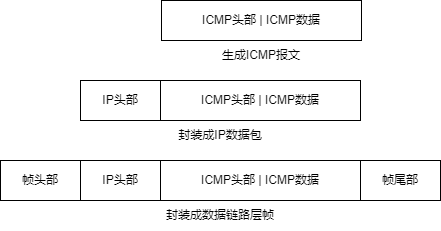

The diagram above was exported from draw.io. Its source (the exported page's mxGraphModel, read from the mxfile embedded in the PNG):
<mxGraphModel dx="1066" dy="733" grid="1" gridSize="10" guides="1" tooltips="1" connect="1" arrows="1" fold="1" page="1" pageScale="1" pageWidth="827" pageHeight="1169" math="0" shadow="0">
  <root>
    <mxCell id="0" />
    <mxCell id="1" parent="0" />
    <mxCell id="KWWsWbiIQHNfsISVQszz-5" value="" style="rounded=0;whiteSpace=wrap;html=1;" parent="1" vertex="1">
      <mxGeometry x="159" y="200" width="440" height="40" as="geometry" />
    </mxCell>
    <mxCell id="KWWsWbiIQHNfsISVQszz-3" value="" style="rounded=0;whiteSpace=wrap;html=1;" parent="1" vertex="1">
      <mxGeometry x="239" y="200" width="280" height="40" as="geometry" />
    </mxCell>
    <mxCell id="KWWsWbiIQHNfsISVQszz-1" value="" style="rounded=0;whiteSpace=wrap;html=1;" parent="1" vertex="1">
      <mxGeometry x="319" y="200" width="200" height="40" as="geometry" />
    </mxCell>
    <mxCell id="KWWsWbiIQHNfsISVQszz-2" value="ICMP头部 | ICMP数据" style="text;html=1;align=center;verticalAlign=middle;whiteSpace=wrap;rounded=0;" parent="1" vertex="1">
      <mxGeometry x="349" y="205" width="140" height="30" as="geometry" />
    </mxCell>
    <mxCell id="KWWsWbiIQHNfsISVQszz-4" value="IP头部" style="text;html=1;align=center;verticalAlign=middle;whiteSpace=wrap;rounded=0;" parent="1" vertex="1">
      <mxGeometry x="249" y="205" width="60" height="30" as="geometry" />
    </mxCell>
    <mxCell id="KWWsWbiIQHNfsISVQszz-6" value="帧头部" style="text;html=1;align=center;verticalAlign=middle;whiteSpace=wrap;rounded=0;" parent="1" vertex="1">
      <mxGeometry x="169" y="205" width="60" height="30" as="geometry" />
    </mxCell>
    <mxCell id="KWWsWbiIQHNfsISVQszz-7" value="帧尾部" style="text;html=1;align=center;verticalAlign=middle;whiteSpace=wrap;rounded=0;" parent="1" vertex="1">
      <mxGeometry x="529" y="205" width="60" height="30" as="geometry" />
    </mxCell>
    <mxCell id="KWWsWbiIQHNfsISVQszz-9" value="" style="rounded=0;whiteSpace=wrap;html=1;" parent="1" vertex="1">
      <mxGeometry x="320" y="40" width="200" height="40" as="geometry" />
    </mxCell>
    <mxCell id="KWWsWbiIQHNfsISVQszz-10" value="ICMP头部 | ICMP数据" style="text;html=1;align=center;verticalAlign=middle;whiteSpace=wrap;rounded=0;" parent="1" vertex="1">
      <mxGeometry x="350" y="45" width="140" height="30" as="geometry" />
    </mxCell>
    <mxCell id="KWWsWbiIQHNfsISVQszz-13" value="" style="rounded=0;whiteSpace=wrap;html=1;" parent="1" vertex="1">
      <mxGeometry x="239" y="120" width="280" height="40" as="geometry" />
    </mxCell>
    <mxCell id="KWWsWbiIQHNfsISVQszz-14" value="" style="rounded=0;whiteSpace=wrap;html=1;" parent="1" vertex="1">
      <mxGeometry x="319" y="120" width="200" height="40" as="geometry" />
    </mxCell>
    <mxCell id="KWWsWbiIQHNfsISVQszz-15" value="ICMP头部 | ICMP数据" style="text;html=1;align=center;verticalAlign=middle;whiteSpace=wrap;rounded=0;" parent="1" vertex="1">
      <mxGeometry x="349" y="125" width="140" height="30" as="geometry" />
    </mxCell>
    <mxCell id="KWWsWbiIQHNfsISVQszz-16" value="IP头部" style="text;html=1;align=center;verticalAlign=middle;whiteSpace=wrap;rounded=0;" parent="1" vertex="1">
      <mxGeometry x="249" y="125" width="60" height="30" as="geometry" />
    </mxCell>
    <mxCell id="KWWsWbiIQHNfsISVQszz-19" value="生成ICMP报文" style="text;html=1;align=center;verticalAlign=middle;whiteSpace=wrap;rounded=0;" parent="1" vertex="1">
      <mxGeometry x="360" y="80" width="120" height="30" as="geometry" />
    </mxCell>
    <mxCell id="KWWsWbiIQHNfsISVQszz-20" value="封装成IP数据包" style="text;html=1;align=center;verticalAlign=middle;whiteSpace=wrap;rounded=0;" parent="1" vertex="1">
      <mxGeometry x="314" y="160" width="130" height="30" as="geometry" />
    </mxCell>
    <mxCell id="KWWsWbiIQHNfsISVQszz-21" value="封装成数据链路层帧" style="text;html=1;align=center;verticalAlign=middle;whiteSpace=wrap;rounded=0;" parent="1" vertex="1">
      <mxGeometry x="294" y="240" width="170" height="30" as="geometry" />
    </mxCell>
  </root>
</mxGraphModel>